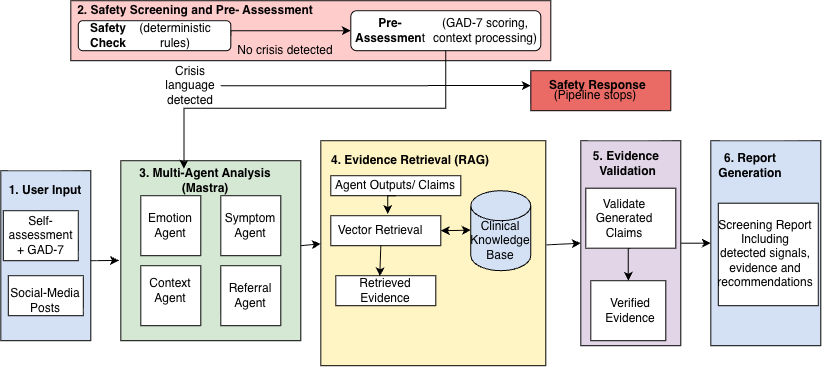

The diagram above was exported from draw.io. Its source (the exported page's mxGraphModel, read from the mxfile embedded in the PNG):
<mxGraphModel dx="2233" dy="723" grid="1" gridSize="10" guides="1" tooltips="1" connect="1" arrows="1" fold="1" page="1" pageScale="1" pageWidth="850" pageHeight="1100" math="0" shadow="0">
  <root>
    <mxCell id="0" />
    <mxCell id="1" parent="0" />
    <mxCell id="dgpfbuIluQs-ij4Qg9DO-1" parent="1" style="rounded=0;whiteSpace=wrap;html=1;rotation=90;fillColor=#D4E1F5;" value="" vertex="1">
      <mxGeometry height="90" width="170" x="-875" y="290" as="geometry" />
    </mxCell>
    <mxCell id="dgpfbuIluQs-ij4Qg9DO-2" parent="1" style="text;html=1;whiteSpace=wrap;strokeColor=none;fillColor=none;align=center;verticalAlign=middle;rounded=0;" value="&lt;b&gt;1. User Input&lt;/b&gt;" vertex="1">
      <mxGeometry height="30" width="90" x="-835" y="255" as="geometry" />
    </mxCell>
    <mxCell id="dgpfbuIluQs-ij4Qg9DO-3" parent="1" style="rounded=0;whiteSpace=wrap;html=1;" value="Self-assessment + GAD-7" vertex="1">
      <mxGeometry height="50" width="75" x="-832.5" y="290" as="geometry" />
    </mxCell>
    <mxCell id="dgpfbuIluQs-ij4Qg9DO-4" parent="1" style="rounded=0;whiteSpace=wrap;html=1;" value="" vertex="1">
      <mxGeometry height="40" width="75" x="-827.5" y="355" as="geometry" />
    </mxCell>
    <mxCell id="dgpfbuIluQs-ij4Qg9DO-5" parent="1" style="text;html=1;whiteSpace=wrap;strokeColor=none;fillColor=none;align=center;verticalAlign=middle;rounded=0;" value="Social-Media Posts" vertex="1">
      <mxGeometry height="30" width="90" x="-835" y="365" as="geometry" />
    </mxCell>
    <mxCell id="dgpfbuIluQs-ij4Qg9DO-6" parent="1" style="whiteSpace=wrap;html=1;aspect=fixed;fillColor=#D5E8D4;" value="" vertex="1">
      <mxGeometry height="180" width="180" x="-715" y="240" as="geometry" />
    </mxCell>
    <mxCell id="dgpfbuIluQs-ij4Qg9DO-7" parent="1" style="text;html=1;whiteSpace=wrap;strokeColor=none;fillColor=none;align=center;verticalAlign=middle;rounded=0;" value="&lt;b&gt;3. Multi-Agent Analysis (Mastra)&lt;/b&gt;" vertex="1">
      <mxGeometry height="30" width="180" x="-720" y="245" as="geometry" />
    </mxCell>
    <mxCell id="dgpfbuIluQs-ij4Qg9DO-8" parent="1" style="whiteSpace=wrap;html=1;aspect=fixed;" value="" vertex="1">
      <mxGeometry height="60" width="60" x="-695" y="275" as="geometry" />
    </mxCell>
    <mxCell id="dgpfbuIluQs-ij4Qg9DO-9" parent="1" style="text;html=1;whiteSpace=wrap;strokeColor=none;fillColor=none;align=center;verticalAlign=middle;rounded=0;" value="Emotion Agent" vertex="1">
      <mxGeometry height="30" width="60" x="-695" y="290" as="geometry" />
    </mxCell>
    <mxCell id="dgpfbuIluQs-ij4Qg9DO-10" parent="1" style="whiteSpace=wrap;html=1;aspect=fixed;" value="" vertex="1">
      <mxGeometry height="60" width="60" x="-615" y="275" as="geometry" />
    </mxCell>
    <mxCell id="dgpfbuIluQs-ij4Qg9DO-11" parent="1" style="text;html=1;whiteSpace=wrap;strokeColor=none;fillColor=none;align=center;verticalAlign=middle;rounded=0;" value="Symptom Agent" vertex="1">
      <mxGeometry height="30" width="60" x="-615" y="290" as="geometry" />
    </mxCell>
    <mxCell id="dgpfbuIluQs-ij4Qg9DO-12" parent="1" style="whiteSpace=wrap;html=1;aspect=fixed;" value="" vertex="1">
      <mxGeometry height="60" width="60" x="-695" y="345" as="geometry" />
    </mxCell>
    <mxCell id="dgpfbuIluQs-ij4Qg9DO-13" parent="1" style="text;html=1;whiteSpace=wrap;strokeColor=none;fillColor=none;align=center;verticalAlign=middle;rounded=0;" value="Context Agent" vertex="1">
      <mxGeometry height="30" width="60" x="-695" y="355" as="geometry" />
    </mxCell>
    <mxCell id="dgpfbuIluQs-ij4Qg9DO-14" parent="1" style="whiteSpace=wrap;html=1;aspect=fixed;" value="" vertex="1">
      <mxGeometry height="60" width="60" x="-615" y="345" as="geometry" />
    </mxCell>
    <mxCell id="dgpfbuIluQs-ij4Qg9DO-15" parent="1" style="text;html=1;whiteSpace=wrap;strokeColor=none;fillColor=none;align=center;verticalAlign=middle;rounded=0;" value="Referral Agent" vertex="1">
      <mxGeometry height="30" width="60" x="-615" y="360" as="geometry" />
    </mxCell>
    <mxCell id="dgpfbuIluQs-ij4Qg9DO-16" parent="1" style="whiteSpace=wrap;html=1;aspect=fixed;fillColor=#FFF4C3;" value="" vertex="1">
      <mxGeometry height="225" width="225" x="-515" y="220" as="geometry" />
    </mxCell>
    <mxCell id="dgpfbuIluQs-ij4Qg9DO-17" parent="1" style="text;html=1;whiteSpace=wrap;strokeColor=none;fillColor=none;align=center;verticalAlign=middle;rounded=0;" value="&lt;b&gt;4. Evidence Retrieval (RAG)&lt;/b&gt;" vertex="1">
      <mxGeometry height="30" width="180" x="-515" y="225" as="geometry" />
    </mxCell>
    <mxCell id="dgpfbuIluQs-ij4Qg9DO-18" parent="1" style="rounded=0;whiteSpace=wrap;html=1;" value="" vertex="1">
      <mxGeometry height="20" width="130" x="-505" y="255" as="geometry" />
    </mxCell>
    <mxCell id="dgpfbuIluQs-ij4Qg9DO-19" parent="1" style="text;html=1;whiteSpace=wrap;strokeColor=none;fillColor=none;align=center;verticalAlign=middle;rounded=0;" value="Agent Outputs/ Claims" vertex="1">
      <mxGeometry height="20" width="140" x="-510" y="255" as="geometry" />
    </mxCell>
    <mxCell id="dgpfbuIluQs-ij4Qg9DO-20" parent="1" style="rounded=0;whiteSpace=wrap;html=1;" value="" vertex="1">
      <mxGeometry height="30" width="110" x="-505" y="295" as="geometry" />
    </mxCell>
    <mxCell id="dgpfbuIluQs-ij4Qg9DO-21" parent="1" style="text;html=1;whiteSpace=wrap;strokeColor=none;fillColor=none;align=center;verticalAlign=middle;rounded=0;" value="Vector Retrieval" vertex="1">
      <mxGeometry height="30" width="100" x="-505" y="295" as="geometry" />
    </mxCell>
    <mxCell id="dgpfbuIluQs-ij4Qg9DO-22" parent="1" style="shape=cylinder3;whiteSpace=wrap;html=1;boundedLbl=1;backgroundOutline=1;size=15;fillColor=#D4E1F5;" value="" vertex="1">
      <mxGeometry height="80" width="60" x="-365" y="270" as="geometry" />
    </mxCell>
    <mxCell id="dgpfbuIluQs-ij4Qg9DO-23" parent="1" style="text;html=1;whiteSpace=wrap;strokeColor=none;fillColor=none;align=center;verticalAlign=middle;rounded=0;" value="Clinical Knowledge Base" vertex="1">
      <mxGeometry height="40" width="60" x="-365" y="300" as="geometry" />
    </mxCell>
    <mxCell id="dgpfbuIluQs-ij4Qg9DO-24" parent="1" style="rounded=0;whiteSpace=wrap;html=1;" value="" vertex="1">
      <mxGeometry height="30" width="100" x="-500" y="355" as="geometry" />
    </mxCell>
    <mxCell id="dgpfbuIluQs-ij4Qg9DO-25" parent="1" style="text;html=1;whiteSpace=wrap;strokeColor=none;fillColor=none;align=center;verticalAlign=middle;rounded=0;" value="Retrieved Evidence" vertex="1">
      <mxGeometry height="30" width="100" x="-500" y="355" as="geometry" />
    </mxCell>
    <mxCell id="dgpfbuIluQs-ij4Qg9DO-26" edge="1" parent="1" source="dgpfbuIluQs-ij4Qg9DO-19" style="edgeStyle=orthogonalEdgeStyle;rounded=0;orthogonalLoop=1;jettySize=auto;html=1;exitX=0.5;exitY=1;exitDx=0;exitDy=0;entryX=0.57;entryY=-0.05;entryDx=0;entryDy=0;entryPerimeter=0;" target="dgpfbuIluQs-ij4Qg9DO-21">
      <mxGeometry relative="1" as="geometry" />
    </mxCell>
    <mxCell id="dgpfbuIluQs-ij4Qg9DO-27" edge="1" parent="1" source="dgpfbuIluQs-ij4Qg9DO-21" style="edgeStyle=orthogonalEdgeStyle;rounded=0;orthogonalLoop=1;jettySize=auto;html=1;exitX=0.5;exitY=1;exitDx=0;exitDy=0;entryX=0.44;entryY=0.017;entryDx=0;entryDy=0;entryPerimeter=0;" target="dgpfbuIluQs-ij4Qg9DO-25">
      <mxGeometry relative="1" as="geometry" />
    </mxCell>
    <mxCell id="dgpfbuIluQs-ij4Qg9DO-28" edge="1" parent="1" source="dgpfbuIluQs-ij4Qg9DO-20" style="endArrow=classic;startArrow=classic;html=1;rounded=0;exitX=1;exitY=0.5;exitDx=0;exitDy=0;" value="">
      <mxGeometry height="50" relative="1" width="50" as="geometry">
        <mxPoint x="-400" y="309.5" as="sourcePoint" />
        <mxPoint x="-365" y="309.5" as="targetPoint" />
      </mxGeometry>
    </mxCell>
    <mxCell id="dgpfbuIluQs-ij4Qg9DO-29" edge="1" parent="1" source="dgpfbuIluQs-ij4Qg9DO-30" style="edgeStyle=orthogonalEdgeStyle;rounded=0;orthogonalLoop=1;jettySize=auto;html=1;exitX=0.5;exitY=0;exitDx=0;exitDy=0;entryX=0.5;entryY=1;entryDx=0;entryDy=0;" target="dgpfbuIluQs-ij4Qg9DO-31">
      <mxGeometry relative="1" as="geometry" />
    </mxCell>
    <mxCell id="dgpfbuIluQs-ij4Qg9DO-30" parent="1" style="rounded=0;whiteSpace=wrap;html=1;rotation=90;fillColor=#E1D5E7;" value="" vertex="1">
      <mxGeometry height="100" width="205" x="-307.5" y="272.5" as="geometry" />
    </mxCell>
    <mxCell id="dgpfbuIluQs-ij4Qg9DO-31" parent="1" style="rounded=0;whiteSpace=wrap;html=1;rotation=90;fillColor=#D4E1F5;" value="" vertex="1">
      <mxGeometry height="110" width="205" x="-172.5" y="267.5" as="geometry" />
    </mxCell>
    <mxCell id="dgpfbuIluQs-ij4Qg9DO-32" parent="1" style="text;html=1;whiteSpace=wrap;strokeColor=none;fillColor=none;align=center;verticalAlign=middle;rounded=0;" value="&lt;b&gt;5. Evidence&amp;nbsp;&lt;/b&gt;&lt;div&gt;&lt;b&gt;Validation&lt;/b&gt;&lt;/div&gt;" vertex="1">
      <mxGeometry height="30" width="75" x="-245" y="227.5" as="geometry" />
    </mxCell>
    <mxCell id="dgpfbuIluQs-ij4Qg9DO-33" parent="1" style="text;html=1;whiteSpace=wrap;strokeColor=none;fillColor=none;align=center;verticalAlign=middle;rounded=0;" value="&lt;b&gt;6. Report Generation&lt;/b&gt;" vertex="1">
      <mxGeometry height="30" width="60" x="-115" y="230" as="geometry" />
    </mxCell>
    <mxCell id="dgpfbuIluQs-ij4Qg9DO-34" edge="1" parent="1" source="dgpfbuIluQs-ij4Qg9DO-35" style="edgeStyle=orthogonalEdgeStyle;rounded=0;orthogonalLoop=1;jettySize=auto;html=1;exitX=0.5;exitY=1;exitDx=0;exitDy=0;entryX=0.5;entryY=0;entryDx=0;entryDy=0;" target="dgpfbuIluQs-ij4Qg9DO-37">
      <mxGeometry relative="1" as="geometry" />
    </mxCell>
    <mxCell id="dgpfbuIluQs-ij4Qg9DO-35" parent="1" style="rounded=0;whiteSpace=wrap;html=1;" value="" vertex="1">
      <mxGeometry height="60" width="90" x="-250" y="267.5" as="geometry" />
    </mxCell>
    <mxCell id="dgpfbuIluQs-ij4Qg9DO-36" parent="1" style="text;html=1;whiteSpace=wrap;strokeColor=none;fillColor=none;align=center;verticalAlign=middle;rounded=0;" value="Validate Generated Claims" vertex="1">
      <mxGeometry height="30" width="60" x="-241" y="282.5" as="geometry" />
    </mxCell>
    <mxCell id="dgpfbuIluQs-ij4Qg9DO-37" parent="1" style="rounded=0;whiteSpace=wrap;html=1;" value="" vertex="1">
      <mxGeometry height="60" width="75" x="-245" y="360" as="geometry" />
    </mxCell>
    <mxCell id="dgpfbuIluQs-ij4Qg9DO-38" parent="1" style="text;html=1;whiteSpace=wrap;strokeColor=none;fillColor=none;align=center;verticalAlign=middle;rounded=0;" value="Verified Evidence" vertex="1">
      <mxGeometry height="30" width="60" x="-235" y="375" as="geometry" />
    </mxCell>
    <mxCell id="dgpfbuIluQs-ij4Qg9DO-39" edge="1" parent="1" source="dgpfbuIluQs-ij4Qg9DO-16" style="endArrow=classic;html=1;rounded=0;entryX=0.5;entryY=1;entryDx=0;entryDy=0;exitX=1.004;exitY=0.463;exitDx=0;exitDy=0;exitPerimeter=0;" target="dgpfbuIluQs-ij4Qg9DO-30" value="">
      <mxGeometry height="50" relative="1" width="50" as="geometry">
        <mxPoint x="-285" y="405" as="sourcePoint" />
        <mxPoint x="-235" y="355" as="targetPoint" />
      </mxGeometry>
    </mxCell>
    <mxCell id="dgpfbuIluQs-ij4Qg9DO-40" parent="1" style="rounded=0;whiteSpace=wrap;html=1;" value="" vertex="1">
      <mxGeometry height="102.5" width="100" x="-117.5" y="282.5" as="geometry" />
    </mxCell>
    <mxCell id="dgpfbuIluQs-ij4Qg9DO-41" parent="1" style="text;html=1;whiteSpace=wrap;strokeColor=none;fillColor=none;align=center;verticalAlign=middle;rounded=0;" value="Screening Report&lt;div&gt;Including detected signals, evidence and recommendations&lt;/div&gt;" vertex="1">
      <mxGeometry height="30" width="10" x="-75" y="317.5" as="geometry" />
    </mxCell>
    <mxCell id="dgpfbuIluQs-ij4Qg9DO-42" edge="1" parent="1" style="endArrow=classic;html=1;rounded=0;entryX=-0.01;entryY=0.554;entryDx=0;entryDy=0;entryPerimeter=0;" target="dgpfbuIluQs-ij4Qg9DO-6" value="">
      <mxGeometry height="50" relative="1" width="50" as="geometry">
        <mxPoint x="-745" y="340" as="sourcePoint" />
        <mxPoint x="-695" y="290" as="targetPoint" />
      </mxGeometry>
    </mxCell>
    <mxCell id="dgpfbuIluQs-ij4Qg9DO-43" edge="1" parent="1" style="endArrow=classic;html=1;rounded=0;" value="">
      <mxGeometry height="50" relative="1" width="50" as="geometry">
        <mxPoint x="-535" y="325" as="sourcePoint" />
        <mxPoint x="-515" y="323.05" as="targetPoint" />
      </mxGeometry>
    </mxCell>
    <mxCell id="dgpfbuIluQs-ij4Qg9DO-44" parent="1" style="rounded=0;whiteSpace=wrap;html=1;fillColor=#FFCCCC;" value="" vertex="1">
      <mxGeometry height="60" width="480" x="-765" y="80" as="geometry" />
    </mxCell>
    <mxCell id="dgpfbuIluQs-ij4Qg9DO-45" parent="1" style="text;html=1;whiteSpace=wrap;strokeColor=none;fillColor=none;align=center;verticalAlign=middle;rounded=0;" value="&lt;b&gt;2. Safety Screening and Pre- Assessment&lt;/b&gt;" vertex="1">
      <mxGeometry height="20" width="280" x="-780" y="80" as="geometry" />
    </mxCell>
    <mxCell id="dgpfbuIluQs-ij4Qg9DO-46" edge="1" parent="1" source="dgpfbuIluQs-ij4Qg9DO-47" style="edgeStyle=orthogonalEdgeStyle;rounded=0;orthogonalLoop=1;jettySize=auto;html=1;exitX=1;exitY=0.5;exitDx=0;exitDy=0;entryX=0;entryY=0.5;entryDx=0;entryDy=0;" target="dgpfbuIluQs-ij4Qg9DO-50">
      <mxGeometry relative="1" as="geometry">
        <Array as="points">
          <mxPoint x="-605" y="110" />
        </Array>
      </mxGeometry>
    </mxCell>
    <mxCell id="dgpfbuIluQs-ij4Qg9DO-47" parent="1" style="rounded=1;whiteSpace=wrap;html=1;" value="" vertex="1">
      <mxGeometry height="30" width="152.5" x="-757.5" y="100" as="geometry" />
    </mxCell>
    <mxCell id="dgpfbuIluQs-ij4Qg9DO-49" parent="1" style="text;html=1;whiteSpace=wrap;strokeColor=none;fillColor=none;align=center;verticalAlign=middle;rounded=0;" value="&lt;b&gt;Safety Check&lt;/b&gt;" vertex="1">
      <mxGeometry height="30" width="60" x="-757.5" y="100" as="geometry" />
    </mxCell>
    <mxCell id="dgpfbuIluQs-ij4Qg9DO-50" parent="1" style="rounded=1;whiteSpace=wrap;html=1;" value="" vertex="1">
      <mxGeometry height="40" width="190" x="-485" y="90" as="geometry" />
    </mxCell>
    <mxCell id="dgpfbuIluQs-ij4Qg9DO-51" parent="1" style="text;html=1;whiteSpace=wrap;strokeColor=none;fillColor=none;align=center;verticalAlign=middle;rounded=0;" value="&lt;b&gt;Pre-Assessmen&lt;/b&gt;t" vertex="1">
      <mxGeometry height="30" width="60" x="-475" y="95" as="geometry" />
    </mxCell>
    <mxCell id="dgpfbuIluQs-ij4Qg9DO-52" parent="1" style="text;html=1;whiteSpace=wrap;strokeColor=none;fillColor=none;align=center;verticalAlign=middle;rounded=0;" value="(GAD-7 scoring, context processing)" vertex="1">
      <mxGeometry height="10" width="130" x="-415" y="105" as="geometry" />
    </mxCell>
    <mxCell id="dgpfbuIluQs-ij4Qg9DO-53" parent="1" style="text;html=1;whiteSpace=wrap;strokeColor=none;fillColor=none;align=center;verticalAlign=middle;rounded=0;" value="(deterministic rules)" vertex="1">
      <mxGeometry height="30" width="10" x="-665" y="100" as="geometry" />
    </mxCell>
    <mxCell id="dgpfbuIluQs-ij4Qg9DO-54" parent="1" style="text;html=1;whiteSpace=wrap;strokeColor=none;fillColor=none;align=center;verticalAlign=middle;rounded=0;" value="No crisis detected" vertex="1">
      <mxGeometry height="30" width="130" x="-615" y="115" as="geometry" />
    </mxCell>
    <mxCell id="dgpfbuIluQs-ij4Qg9DO-55" edge="1" parent="1" source="dgpfbuIluQs-ij4Qg9DO-56" style="edgeStyle=orthogonalEdgeStyle;rounded=0;orthogonalLoop=1;jettySize=auto;html=1;exitX=1;exitY=0.5;exitDx=0;exitDy=0;">
      <mxGeometry relative="1" as="geometry">
        <mxPoint x="-304.9999999999998" y="164.77777777777771" as="targetPoint" />
      </mxGeometry>
    </mxCell>
    <mxCell id="dgpfbuIluQs-ij4Qg9DO-56" parent="1" style="text;html=1;whiteSpace=wrap;strokeColor=none;fillColor=none;align=center;verticalAlign=middle;rounded=0;" value="Crisis language detected" vertex="1">
      <mxGeometry height="30" width="60" x="-675" y="150" as="geometry" />
    </mxCell>
    <mxCell id="dgpfbuIluQs-ij4Qg9DO-57" edge="1" parent="1" source="dgpfbuIluQs-ij4Qg9DO-50" style="edgeStyle=orthogonalEdgeStyle;rounded=0;orthogonalLoop=1;jettySize=auto;html=1;exitX=0.5;exitY=1;exitDx=0;exitDy=0;entryX=0.379;entryY=0.104;entryDx=0;entryDy=0;entryPerimeter=0;" target="dgpfbuIluQs-ij4Qg9DO-7">
      <mxGeometry relative="1" as="geometry" />
    </mxCell>
    <mxCell id="dgpfbuIluQs-ij4Qg9DO-58" parent="1" style="rounded=0;whiteSpace=wrap;html=1;fillColor=#EA6B66;" value="" vertex="1">
      <mxGeometry height="40" width="140" x="-305" y="150" as="geometry" />
    </mxCell>
    <mxCell id="dgpfbuIluQs-ij4Qg9DO-59" parent="1" style="text;html=1;whiteSpace=wrap;strokeColor=none;fillColor=none;align=center;verticalAlign=middle;rounded=0;" value="&lt;b&gt;Safety&lt;/b&gt; &lt;b&gt;Response&lt;/b&gt;&amp;nbsp;" vertex="1">
      <mxGeometry height="30" width="110" x="-291" y="150" as="geometry" />
    </mxCell>
    <mxCell id="dgpfbuIluQs-ij4Qg9DO-60" parent="1" style="text;html=1;whiteSpace=wrap;strokeColor=none;fillColor=none;align=center;verticalAlign=middle;rounded=0;" value="(Pipeline stops)" vertex="1">
      <mxGeometry height="10" width="110" x="-295" y="170" as="geometry" />
    </mxCell>
  </root>
</mxGraphModel>